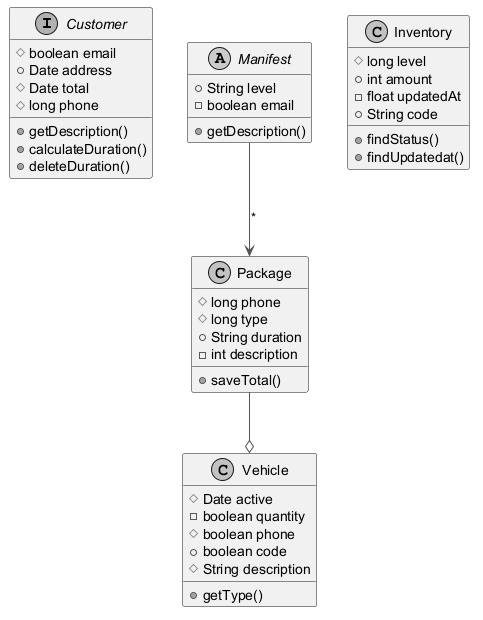

The diagram above was rendered by PlantUML. Its source (embedded in the PNG):
@startuml
skinparam monochrome true
skinparam ArrowColor #555555
interface Customer {
  #boolean email
  +Date address
  #Date total
  #long phone
  +getDescription()
  +calculateDuration()
  +deleteDuration()
}
abstract class Manifest {
  +String level
  -boolean email
  +getDescription()
}
class Package {
  #long phone
  #long type
  +String duration
  -int description
  +saveTotal()
}
class Vehicle {
  #Date active
  -boolean quantity
  #boolean phone
  +boolean code
  #String description
  +getType()
}
class Inventory {
  #long level
  +int amount
  -float updatedAt
  +String code
  +findStatus()
  +findUpdatedat()
}
Manifest --> Package : "*"
Package --o Vehicle
@enduml